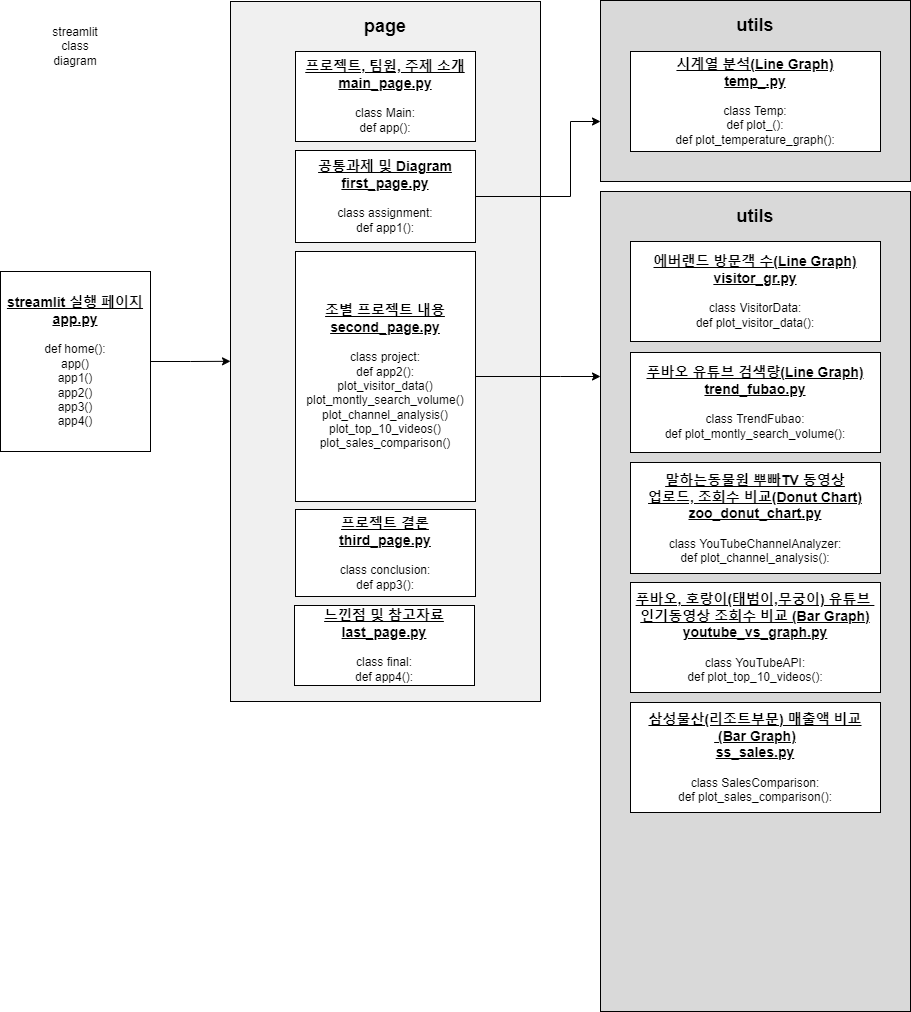

The diagram above was exported from draw.io. Its source (the exported page's mxGraphModel, read from the mxfile embedded in the PNG):
<mxGraphModel dx="1541" dy="763" grid="1" gridSize="10" guides="1" tooltips="1" connect="1" arrows="1" fold="1" page="1" pageScale="1" pageWidth="827" pageHeight="1169" math="0" shadow="0">
  <root>
    <mxCell id="0" />
    <mxCell id="1" parent="0" />
    <mxCell id="kCtkhwnNmTmXCpfehUc--18" value="" style="rounded=0;whiteSpace=wrap;html=1;fillColor=#D9D9D9;" parent="1" vertex="1">
      <mxGeometry x="540" y="200" width="310" height="820" as="geometry" />
    </mxCell>
    <mxCell id="kCtkhwnNmTmXCpfehUc--14" value="" style="rounded=0;whiteSpace=wrap;html=1;fillColor=#F0F0F0;" parent="1" vertex="1">
      <mxGeometry x="170" y="10" width="310" height="700" as="geometry" />
    </mxCell>
    <mxCell id="kCtkhwnNmTmXCpfehUc--22" style="edgeStyle=orthogonalEdgeStyle;rounded=0;orthogonalLoop=1;jettySize=auto;html=1;entryX=0;entryY=0.514;entryDx=0;entryDy=0;entryPerimeter=0;fontFamily=Helvetica;fontSize=12;fontColor=default;" parent="1" source="kCtkhwnNmTmXCpfehUc--6" target="kCtkhwnNmTmXCpfehUc--14" edge="1">
      <mxGeometry relative="1" as="geometry" />
    </mxCell>
    <mxCell id="kCtkhwnNmTmXCpfehUc--6" value="&lt;b&gt;&lt;font style=&quot;font-size: 14px;&quot;&gt;&lt;u&gt;streamlit 실행 페이지&lt;br&gt;app.py&lt;/u&gt;&lt;/font&gt;&lt;/b&gt;&lt;br&gt;&lt;br&gt;def home():&lt;br&gt;app()&lt;br&gt;app1()&lt;br&gt;app2()&lt;br&gt;app3()&lt;br&gt;app4()" style="rounded=0;whiteSpace=wrap;html=1;" parent="1" vertex="1">
      <mxGeometry x="-60" y="280" width="150" height="180" as="geometry" />
    </mxCell>
    <mxCell id="mwlGG1z2kd91NmBT3a-c-4" style="edgeStyle=orthogonalEdgeStyle;rounded=0;orthogonalLoop=1;jettySize=auto;html=1;exitX=1;exitY=0.5;exitDx=0;exitDy=0;" edge="1" parent="1" source="kCtkhwnNmTmXCpfehUc--7" target="mwlGG1z2kd91NmBT3a-c-2">
      <mxGeometry relative="1" as="geometry">
        <Array as="points">
          <mxPoint x="510" y="205" />
          <mxPoint x="510" y="130" />
        </Array>
      </mxGeometry>
    </mxCell>
    <mxCell id="kCtkhwnNmTmXCpfehUc--7" value="&lt;b&gt;&lt;font style=&quot;font-size: 14px;&quot;&gt;&lt;u&gt;공통과제 및 Diagram&lt;br&gt;first_page.py&lt;/u&gt;&lt;/font&gt;&lt;/b&gt;&lt;br&gt;&lt;br&gt;class assignment:&lt;br&gt;def app1():" style="rounded=0;whiteSpace=wrap;html=1;" parent="1" vertex="1">
      <mxGeometry x="235" y="159" width="180" height="92" as="geometry" />
    </mxCell>
    <mxCell id="kCtkhwnNmTmXCpfehUc--8" value="&lt;font style=&quot;font-size: 14px;&quot;&gt;&lt;b&gt;&lt;u&gt;프로젝트, 팀원, 주제 소개&lt;br&gt;main_page.py&lt;/u&gt;&lt;/b&gt;&lt;/font&gt;&lt;br&gt;&lt;br&gt;class Main:&lt;br&gt;def app():" style="rounded=0;whiteSpace=wrap;html=1;" parent="1" vertex="1">
      <mxGeometry x="235" y="60" width="180" height="90" as="geometry" />
    </mxCell>
    <mxCell id="C1P7q2xd4v0BDAfsvvv_-4" style="edgeStyle=orthogonalEdgeStyle;rounded=0;orthogonalLoop=1;jettySize=auto;html=1;" parent="1" source="kCtkhwnNmTmXCpfehUc--9" target="kCtkhwnNmTmXCpfehUc--18" edge="1">
      <mxGeometry relative="1" as="geometry">
        <Array as="points">
          <mxPoint x="500" y="385" />
          <mxPoint x="500" y="385" />
        </Array>
      </mxGeometry>
    </mxCell>
    <mxCell id="kCtkhwnNmTmXCpfehUc--9" value="&lt;b&gt;&lt;font style=&quot;font-size: 14px;&quot;&gt;&lt;u&gt;조별 프로젝트 내용&lt;br&gt;second_page.py&lt;br&gt;&lt;/u&gt;&lt;/font&gt;&lt;/b&gt;&lt;br&gt;class project:&lt;br&gt;def app2():&lt;br&gt;plot_visitor_data()&lt;br&gt;plot_montly_search_volume()&lt;br&gt;plot_channel_analysis()&lt;br&gt;plot_top_10_videos()&lt;br&gt;plot_sales_comparison()" style="rounded=0;whiteSpace=wrap;html=1;" parent="1" vertex="1">
      <mxGeometry x="235" y="260" width="180" height="250" as="geometry" />
    </mxCell>
    <mxCell id="kCtkhwnNmTmXCpfehUc--10" value="&lt;b&gt;&lt;font style=&quot;font-size: 14px;&quot;&gt;&lt;u&gt;프로젝트 결론&lt;br&gt;third_page.py&lt;/u&gt;&lt;/font&gt;&lt;br&gt;&lt;/b&gt;&lt;br&gt;class conclusion:&lt;br&gt;def app3():" style="rounded=0;whiteSpace=wrap;html=1;" parent="1" vertex="1">
      <mxGeometry x="235" y="518" width="180" height="87" as="geometry" />
    </mxCell>
    <mxCell id="kCtkhwnNmTmXCpfehUc--13" value="&lt;b&gt;&lt;font style=&quot;font-size: 14px;&quot;&gt;&lt;u&gt;푸바오 유튜브 검색량(Line Graph)&lt;br&gt;trend_fubao.py&lt;/u&gt;&lt;/font&gt;&lt;/b&gt;&lt;br&gt;&lt;br&gt;class TrendFubao:&lt;br&gt;def plot_montly_search_volume():" style="rounded=0;whiteSpace=wrap;html=1;" parent="1" vertex="1">
      <mxGeometry x="570" y="361" width="250" height="100" as="geometry" />
    </mxCell>
    <mxCell id="kCtkhwnNmTmXCpfehUc--15" value="&lt;font style=&quot;font-size: 18px;&quot;&gt;&lt;b&gt;page&lt;/b&gt;&lt;/font&gt;" style="text;html=1;strokeColor=none;fillColor=none;align=center;verticalAlign=middle;whiteSpace=wrap;rounded=0;" parent="1" vertex="1">
      <mxGeometry x="295" y="20" width="60" height="30" as="geometry" />
    </mxCell>
    <mxCell id="kCtkhwnNmTmXCpfehUc--19" value="&lt;font style=&quot;font-size: 18px;&quot;&gt;&lt;b&gt;utils&lt;/b&gt;&lt;/font&gt;" style="text;html=1;strokeColor=none;fillColor=none;align=center;verticalAlign=middle;whiteSpace=wrap;rounded=0;" parent="1" vertex="1">
      <mxGeometry x="665" y="210" width="60" height="30" as="geometry" />
    </mxCell>
    <mxCell id="kCtkhwnNmTmXCpfehUc--20" value="&lt;b&gt;&lt;u&gt;&lt;font style=&quot;font-size: 14px;&quot;&gt;느낀점 및 참고자료&lt;br&gt;last_page.py&lt;/font&gt;&lt;/u&gt;&lt;br&gt;&lt;/b&gt;&lt;br&gt;class final:&lt;br&gt;def app4():" style="rounded=0;whiteSpace=wrap;html=1;" parent="1" vertex="1">
      <mxGeometry x="234" y="614" width="180" height="80" as="geometry" />
    </mxCell>
    <mxCell id="kCtkhwnNmTmXCpfehUc--23" value="&lt;div&gt;&lt;div style=&quot;border-color: var(--border-color);&quot;&gt;&lt;div style=&quot;border-color: var(--border-color);&quot;&gt;&lt;span style=&quot;font-size: 14px;&quot;&gt;&lt;b&gt;&lt;u&gt;말하는동물원 뿌빠TV 동영상&lt;/u&gt;&lt;/b&gt;&lt;/span&gt;&lt;/div&gt;&lt;div style=&quot;border-color: var(--border-color);&quot;&gt;&lt;span style=&quot;font-size: 14px;&quot;&gt;&lt;b&gt;&lt;u&gt;업로드, 조회수 비교(Donut Chart)&lt;/u&gt;&lt;/b&gt;&lt;/span&gt;&lt;/div&gt;&lt;div style=&quot;border-color: var(--border-color);&quot;&gt;&lt;span style=&quot;font-size: 14px;&quot;&gt;&lt;b&gt;&lt;u&gt;zoo_donut_chart.py&lt;/u&gt;&lt;/b&gt;&lt;/span&gt;&lt;/div&gt;&lt;/div&gt;&lt;/div&gt;&lt;div&gt;&lt;b&gt;&lt;br&gt;&lt;/b&gt;&lt;/div&gt;&lt;div&gt;class YouTubeChannelAnalyzer:&lt;/div&gt;&lt;div&gt;def plot_channel_analysis():&lt;/div&gt;" style="rounded=0;whiteSpace=wrap;html=1;" parent="1" vertex="1">
      <mxGeometry x="570" y="471" width="250" height="111" as="geometry" />
    </mxCell>
    <mxCell id="kCtkhwnNmTmXCpfehUc--24" value="&lt;b style=&quot;border-color: var(--border-color);&quot;&gt;&lt;font style=&quot;font-size: 14px;&quot;&gt;&lt;u&gt;푸바오, 호랑이(태범이,무궁이)&amp;nbsp;유튜브 &lt;br&gt;인기동영상 조회수 비교 (Bar Graph)&lt;br style=&quot;border-color: var(--border-color);&quot;&gt;youtube_vs_graph.py&lt;/u&gt;&lt;/font&gt;&lt;/b&gt;&lt;br style=&quot;border-color: var(--border-color);&quot;&gt;&lt;br style=&quot;border-color: var(--border-color);&quot;&gt;class YouTubeAPI:&lt;br style=&quot;border-color: var(--border-color);&quot;&gt;def plot_top_10_videos():" style="rounded=0;whiteSpace=wrap;html=1;" parent="1" vertex="1">
      <mxGeometry x="570" y="591" width="250" height="110" as="geometry" />
    </mxCell>
    <mxCell id="C1P7q2xd4v0BDAfsvvv_-5" value="streamlit class diagram" style="text;html=1;strokeColor=none;fillColor=none;align=center;verticalAlign=middle;whiteSpace=wrap;rounded=0;" parent="1" vertex="1">
      <mxGeometry x="-15" y="40" width="60" height="30" as="geometry" />
    </mxCell>
    <mxCell id="mwlGG1z2kd91NmBT3a-c-1" value="&lt;b&gt;&lt;font style=&quot;font-size: 14px;&quot;&gt;&lt;u&gt;에버랜드 방문객 수(Line Graph)&lt;br&gt;visitor_gr.py&lt;/u&gt;&lt;/font&gt;&lt;/b&gt;&lt;br&gt;&lt;br&gt;class VisitorData:&lt;br&gt;def plot_visitor_data():" style="rounded=0;whiteSpace=wrap;html=1;" vertex="1" parent="1">
      <mxGeometry x="570" y="250" width="250" height="100" as="geometry" />
    </mxCell>
    <mxCell id="mwlGG1z2kd91NmBT3a-c-2" value="" style="rounded=0;whiteSpace=wrap;html=1;fillColor=#D9D9D9;" vertex="1" parent="1">
      <mxGeometry x="540" y="9" width="310" height="181" as="geometry" />
    </mxCell>
    <mxCell id="mwlGG1z2kd91NmBT3a-c-3" value="&lt;font style=&quot;font-size: 18px;&quot;&gt;&lt;b&gt;utils&lt;/b&gt;&lt;/font&gt;" style="text;html=1;strokeColor=none;fillColor=none;align=center;verticalAlign=middle;whiteSpace=wrap;rounded=0;" vertex="1" parent="1">
      <mxGeometry x="665" y="19" width="60" height="30" as="geometry" />
    </mxCell>
    <mxCell id="mwlGG1z2kd91NmBT3a-c-5" value="&lt;b style=&quot;border-color: var(--border-color);&quot;&gt;&lt;font style=&quot;font-size: 14px;&quot;&gt;&lt;u&gt;삼성물산(리조트부문) 매출액 비교&lt;br&gt;&amp;nbsp;(Bar Graph)&lt;br style=&quot;border-color: var(--border-color);&quot;&gt;ss_sales.py&lt;/u&gt;&lt;/font&gt;&lt;/b&gt;&lt;br style=&quot;border-color: var(--border-color);&quot;&gt;&lt;br style=&quot;border-color: var(--border-color);&quot;&gt;class SalesComparison:&lt;br style=&quot;border-color: var(--border-color);&quot;&gt;def plot_sales_comparison&lt;span style=&quot;background-color: initial;&quot;&gt;():&lt;/span&gt;" style="rounded=0;whiteSpace=wrap;html=1;" vertex="1" parent="1">
      <mxGeometry x="570" y="711" width="250" height="110" as="geometry" />
    </mxCell>
    <mxCell id="mwlGG1z2kd91NmBT3a-c-6" value="&lt;b&gt;&lt;font style=&quot;font-size: 14px;&quot;&gt;&lt;u&gt;시계열 분석(Line Graph)&lt;br&gt;temp_.py&lt;/u&gt;&lt;/font&gt;&lt;/b&gt;&lt;br&gt;&lt;br&gt;class Temp:&lt;br&gt;def plot_():&lt;br&gt;def plot_temperature_graph():" style="rounded=0;whiteSpace=wrap;html=1;" vertex="1" parent="1">
      <mxGeometry x="570" y="60" width="250" height="100" as="geometry" />
    </mxCell>
  </root>
</mxGraphModel>